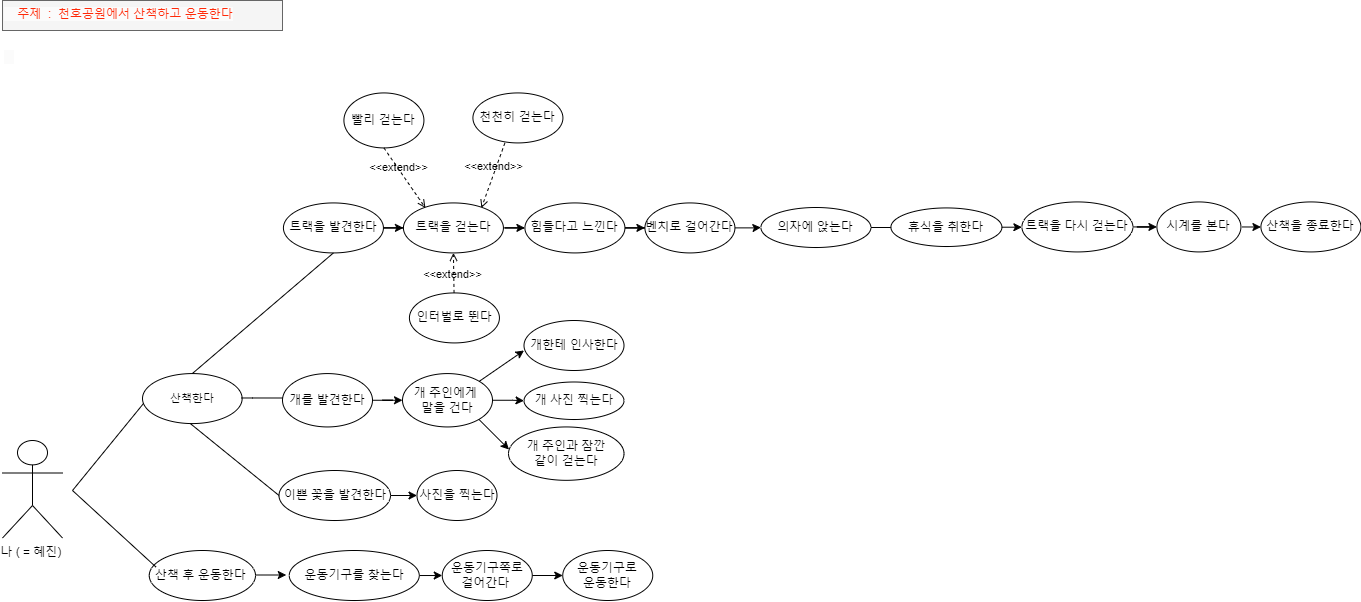

The diagram above was exported from draw.io. Its source (the exported page's mxGraphModel, read from the mxfile embedded in the PNG):
<mxGraphModel dx="1975" dy="-81" grid="1" gridSize="10" guides="1" tooltips="1" connect="1" arrows="1" fold="1" page="1" pageScale="1" pageWidth="827" pageHeight="1169" math="0" shadow="0">
  <root>
    <mxCell id="0" />
    <mxCell id="1" parent="0" />
    <mxCell id="7XqZdIhTyuAvpvpUgryh-1" value="나 ( = 혜진)&amp;nbsp;" style="shape=umlActor;verticalLabelPosition=bottom;verticalAlign=top;html=1;" vertex="1" parent="1">
      <mxGeometry x="10" y="2260" width="60" height="97.5" as="geometry" />
    </mxCell>
    <mxCell id="7XqZdIhTyuAvpvpUgryh-2" value="&lt;font style=&quot;font-size: 11px;&quot;&gt;산책한다&lt;br&gt;&lt;/font&gt;" style="ellipse;whiteSpace=wrap;html=1;" vertex="1" parent="1">
      <mxGeometry x="150" y="2193.07" width="99.63" height="50" as="geometry" />
    </mxCell>
    <mxCell id="7XqZdIhTyuAvpvpUgryh-3" value="" style="edgeStyle=orthogonalEdgeStyle;rounded=0;orthogonalLoop=1;jettySize=auto;html=1;" edge="1" parent="1" source="7XqZdIhTyuAvpvpUgryh-4" target="7XqZdIhTyuAvpvpUgryh-27">
      <mxGeometry relative="1" as="geometry" />
    </mxCell>
    <mxCell id="7XqZdIhTyuAvpvpUgryh-4" value="트랙을 걷는다" style="ellipse;whiteSpace=wrap;html=1;" vertex="1" parent="1">
      <mxGeometry x="410.92" y="2022.43" width="100" height="50" as="geometry" />
    </mxCell>
    <mxCell id="7XqZdIhTyuAvpvpUgryh-5" value="" style="edgeStyle=orthogonalEdgeStyle;rounded=0;orthogonalLoop=1;jettySize=auto;html=1;" edge="1" parent="1" source="7XqZdIhTyuAvpvpUgryh-6" target="7XqZdIhTyuAvpvpUgryh-4">
      <mxGeometry relative="1" as="geometry" />
    </mxCell>
    <mxCell id="7XqZdIhTyuAvpvpUgryh-6" value="트랙을 발견한다" style="ellipse;whiteSpace=wrap;html=1;" vertex="1" parent="1">
      <mxGeometry x="290.92" y="2022.43" width="100" height="50" as="geometry" />
    </mxCell>
    <mxCell id="7XqZdIhTyuAvpvpUgryh-7" value="빨리 걷는다" style="ellipse;whiteSpace=wrap;html=1;" vertex="1" parent="1">
      <mxGeometry x="351.42" y="1912.43" width="80" height="55" as="geometry" />
    </mxCell>
    <mxCell id="7XqZdIhTyuAvpvpUgryh-8" value="천천히 걷는다" style="ellipse;whiteSpace=wrap;html=1;" vertex="1" parent="1">
      <mxGeometry x="480.42" y="1912.43" width="90" height="50" as="geometry" />
    </mxCell>
    <mxCell id="7XqZdIhTyuAvpvpUgryh-9" value="&amp;lt;&amp;lt;extend&amp;gt;&amp;gt;" style="html=1;verticalAlign=bottom;labelBackgroundColor=none;endArrow=open;endFill=0;dashed=1;rounded=0;exitX=0.5;exitY=1;exitDx=0;exitDy=0;" edge="1" parent="1" source="7XqZdIhTyuAvpvpUgryh-7">
      <mxGeometry x="-0.1289" y="-4" width="160" relative="1" as="geometry">
        <mxPoint x="399.8400000000001" y="1962.4250000000002" as="sourcePoint" />
        <mxPoint x="432.92" y="2027.43" as="targetPoint" />
        <mxPoint as="offset" />
      </mxGeometry>
    </mxCell>
    <mxCell id="7XqZdIhTyuAvpvpUgryh-10" value="&amp;lt;&amp;lt;extend&amp;gt;&amp;gt;" style="html=1;verticalAlign=bottom;labelBackgroundColor=none;endArrow=open;endFill=0;dashed=1;rounded=0;entryX=0.78;entryY=0.06;entryDx=0;entryDy=0;entryPerimeter=0;" edge="1" parent="1">
      <mxGeometry width="160" relative="1" as="geometry">
        <mxPoint x="512.4200000000001" y="1962.43" as="sourcePoint" />
        <mxPoint x="488.92" y="2027.43" as="targetPoint" />
      </mxGeometry>
    </mxCell>
    <mxCell id="7XqZdIhTyuAvpvpUgryh-11" value="" style="edgeStyle=orthogonalEdgeStyle;rounded=0;orthogonalLoop=1;jettySize=auto;html=1;" edge="1" parent="1" source="7XqZdIhTyuAvpvpUgryh-12" target="7XqZdIhTyuAvpvpUgryh-14">
      <mxGeometry relative="1" as="geometry" />
    </mxCell>
    <mxCell id="7XqZdIhTyuAvpvpUgryh-12" value="벤치로 걸어간다" style="ellipse;whiteSpace=wrap;html=1;" vertex="1" parent="1">
      <mxGeometry x="652.4200000000001" y="2022.43" width="90" height="50" as="geometry" />
    </mxCell>
    <mxCell id="7XqZdIhTyuAvpvpUgryh-57" value="" style="edgeStyle=orthogonalEdgeStyle;rounded=0;orthogonalLoop=1;jettySize=auto;html=1;" edge="1" parent="1" source="7XqZdIhTyuAvpvpUgryh-14" target="7XqZdIhTyuAvpvpUgryh-35">
      <mxGeometry relative="1" as="geometry" />
    </mxCell>
    <mxCell id="7XqZdIhTyuAvpvpUgryh-14" value="의자에 앉는다" style="ellipse;whiteSpace=wrap;html=1;" vertex="1" parent="1">
      <mxGeometry x="768.42" y="2027" width="110" height="40" as="geometry" />
    </mxCell>
    <mxCell id="7XqZdIhTyuAvpvpUgryh-15" value="" style="edgeStyle=orthogonalEdgeStyle;rounded=0;orthogonalLoop=1;jettySize=auto;html=1;" edge="1" parent="1" source="7XqZdIhTyuAvpvpUgryh-16" target="7XqZdIhTyuAvpvpUgryh-33">
      <mxGeometry relative="1" as="geometry" />
    </mxCell>
    <mxCell id="7XqZdIhTyuAvpvpUgryh-16" value="운동기구쪽로&lt;br&gt;걸어간다&amp;nbsp;" style="ellipse;whiteSpace=wrap;html=1;" vertex="1" parent="1">
      <mxGeometry x="449.75" y="2370" width="90" height="50" as="geometry" />
    </mxCell>
    <mxCell id="7XqZdIhTyuAvpvpUgryh-17" value="" style="edgeStyle=orthogonalEdgeStyle;rounded=0;orthogonalLoop=1;jettySize=auto;html=1;" edge="1" parent="1" source="7XqZdIhTyuAvpvpUgryh-18" target="7XqZdIhTyuAvpvpUgryh-19">
      <mxGeometry relative="1" as="geometry" />
    </mxCell>
    <mxCell id="7XqZdIhTyuAvpvpUgryh-18" value="이쁜 꽃을 발견한다" style="ellipse;whiteSpace=wrap;html=1;" vertex="1" parent="1">
      <mxGeometry x="286.5" y="2290" width="111.5" height="50" as="geometry" />
    </mxCell>
    <mxCell id="7XqZdIhTyuAvpvpUgryh-19" value="사진을 찍는다" style="ellipse;whiteSpace=wrap;html=1;" vertex="1" parent="1">
      <mxGeometry x="424.5" y="2290" width="80" height="50" as="geometry" />
    </mxCell>
    <mxCell id="7XqZdIhTyuAvpvpUgryh-20" style="edgeStyle=orthogonalEdgeStyle;rounded=0;orthogonalLoop=1;jettySize=auto;html=1;exitX=0.5;exitY=1;exitDx=0;exitDy=0;" edge="1" parent="1" source="7XqZdIhTyuAvpvpUgryh-4" target="7XqZdIhTyuAvpvpUgryh-4">
      <mxGeometry relative="1" as="geometry" />
    </mxCell>
    <mxCell id="7XqZdIhTyuAvpvpUgryh-21" value="" style="edgeStyle=orthogonalEdgeStyle;rounded=0;orthogonalLoop=1;jettySize=auto;html=1;" edge="1" parent="1" source="7XqZdIhTyuAvpvpUgryh-22" target="7XqZdIhTyuAvpvpUgryh-24">
      <mxGeometry relative="1" as="geometry" />
    </mxCell>
    <mxCell id="7XqZdIhTyuAvpvpUgryh-22" value="트랙을 다시 걷는다" style="ellipse;whiteSpace=wrap;html=1;" vertex="1" parent="1">
      <mxGeometry x="1029.4199999999998" y="2021.43" width="111" height="50" as="geometry" />
    </mxCell>
    <mxCell id="7XqZdIhTyuAvpvpUgryh-23" value="" style="edgeStyle=orthogonalEdgeStyle;rounded=0;orthogonalLoop=1;jettySize=auto;html=1;" edge="1" parent="1">
      <mxGeometry relative="1" as="geometry">
        <mxPoint x="1249.4199600475433" y="2046.464482758621" as="sourcePoint" />
        <mxPoint x="1268.4199999999998" y="2046.43" as="targetPoint" />
      </mxGeometry>
    </mxCell>
    <mxCell id="7XqZdIhTyuAvpvpUgryh-24" value="시계를 본다" style="ellipse;whiteSpace=wrap;html=1;" vertex="1" parent="1">
      <mxGeometry x="1164.4199999999998" y="2021.43" width="84" height="50" as="geometry" />
    </mxCell>
    <mxCell id="7XqZdIhTyuAvpvpUgryh-25" value="산책을 종료한다" style="ellipse;whiteSpace=wrap;html=1;" vertex="1" parent="1">
      <mxGeometry x="1268.4199999999998" y="2021.43" width="100" height="50" as="geometry" />
    </mxCell>
    <mxCell id="7XqZdIhTyuAvpvpUgryh-26" value="" style="edgeStyle=orthogonalEdgeStyle;rounded=0;orthogonalLoop=1;jettySize=auto;html=1;" edge="1" parent="1" source="7XqZdIhTyuAvpvpUgryh-27" target="7XqZdIhTyuAvpvpUgryh-12">
      <mxGeometry relative="1" as="geometry" />
    </mxCell>
    <mxCell id="7XqZdIhTyuAvpvpUgryh-27" value="힘들다고 느낀다" style="ellipse;whiteSpace=wrap;html=1;" vertex="1" parent="1">
      <mxGeometry x="532.4200000000001" y="2022.43" width="100" height="50" as="geometry" />
    </mxCell>
    <mxCell id="7XqZdIhTyuAvpvpUgryh-28" value="" style="edgeStyle=orthogonalEdgeStyle;rounded=0;orthogonalLoop=1;jettySize=auto;html=1;" edge="1" parent="1">
      <mxGeometry relative="1" as="geometry">
        <mxPoint x="419.74993816881715" y="2395.0344827586205" as="sourcePoint" />
        <mxPoint x="449.75" y="2395" as="targetPoint" />
      </mxGeometry>
    </mxCell>
    <mxCell id="7XqZdIhTyuAvpvpUgryh-29" value="운동기구를 찾는다" style="ellipse;whiteSpace=wrap;html=1;" vertex="1" parent="1">
      <mxGeometry x="296.75" y="2370" width="130" height="50" as="geometry" />
    </mxCell>
    <mxCell id="7XqZdIhTyuAvpvpUgryh-30" value="" style="edgeStyle=orthogonalEdgeStyle;rounded=0;orthogonalLoop=1;jettySize=auto;html=1;" edge="1" parent="1">
      <mxGeometry relative="1" as="geometry">
        <mxPoint x="263.7499619500413" y="2394.5044827586207" as="sourcePoint" />
        <mxPoint x="293.75006183118285" y="2394.5044827586207" as="targetPoint" />
      </mxGeometry>
    </mxCell>
    <mxCell id="7XqZdIhTyuAvpvpUgryh-31" value="산책 후 운동한다&amp;nbsp;" style="ellipse;whiteSpace=wrap;html=1;" vertex="1" parent="1">
      <mxGeometry x="156.75" y="2370" width="106.25" height="50" as="geometry" />
    </mxCell>
    <mxCell id="7XqZdIhTyuAvpvpUgryh-32" value="&lt;span style=&quot;color: rgb(255, 41, 8); font-family: Helvetica; font-size: 12px; font-style: normal; font-variant-ligatures: normal; font-variant-caps: normal; font-weight: 400; letter-spacing: normal; orphans: 2; text-align: left; text-indent: 0px; text-transform: none; widows: 2; word-spacing: 0px; -webkit-text-stroke-width: 0px; background-color: rgb(251, 251, 251); text-decoration-thickness: initial; text-decoration-style: initial; text-decoration-color: initial; float: none; display: inline !important;&quot;&gt;&amp;nbsp; &amp;nbsp; 주제&amp;nbsp; :&amp;nbsp; 천호공원에서 산책하고 운동한다&lt;br&gt;&lt;br&gt;&lt;br&gt;&amp;nbsp; &amp;nbsp;&lt;br&gt;&lt;/span&gt;" style="text;whiteSpace=wrap;html=1;fillColor=#f5f5f5;fontColor=#333333;strokeColor=#666666;" vertex="1" parent="1">
      <mxGeometry x="10" y="1820" width="280" height="30" as="geometry" />
    </mxCell>
    <mxCell id="7XqZdIhTyuAvpvpUgryh-33" value="운동기구로&lt;br&gt;운동한다" style="ellipse;whiteSpace=wrap;html=1;" vertex="1" parent="1">
      <mxGeometry x="570.25" y="2370" width="90" height="50" as="geometry" />
    </mxCell>
    <mxCell id="7XqZdIhTyuAvpvpUgryh-34" value="" style="edgeStyle=orthogonalEdgeStyle;rounded=0;orthogonalLoop=1;jettySize=auto;html=1;" edge="1" parent="1" source="7XqZdIhTyuAvpvpUgryh-35" target="7XqZdIhTyuAvpvpUgryh-22">
      <mxGeometry relative="1" as="geometry" />
    </mxCell>
    <mxCell id="7XqZdIhTyuAvpvpUgryh-35" value="휴식을 취한다" style="ellipse;whiteSpace=wrap;html=1;" vertex="1" parent="1">
      <mxGeometry x="898.42" y="2027.43" width="111" height="38.57" as="geometry" />
    </mxCell>
    <mxCell id="7XqZdIhTyuAvpvpUgryh-36" value="" style="edgeStyle=orthogonalEdgeStyle;rounded=0;orthogonalLoop=1;jettySize=auto;html=1;" edge="1" parent="1" source="7XqZdIhTyuAvpvpUgryh-37" target="7XqZdIhTyuAvpvpUgryh-39">
      <mxGeometry relative="1" as="geometry" />
    </mxCell>
    <mxCell id="7XqZdIhTyuAvpvpUgryh-37" value="개를 발견한다" style="ellipse;whiteSpace=wrap;html=1;" vertex="1" parent="1">
      <mxGeometry x="290" y="2193.07" width="90" height="53.37" as="geometry" />
    </mxCell>
    <mxCell id="7XqZdIhTyuAvpvpUgryh-38" value="" style="edgeStyle=orthogonalEdgeStyle;rounded=0;orthogonalLoop=1;jettySize=auto;html=1;" edge="1" parent="1" source="7XqZdIhTyuAvpvpUgryh-39" target="7XqZdIhTyuAvpvpUgryh-41">
      <mxGeometry relative="1" as="geometry" />
    </mxCell>
    <mxCell id="7XqZdIhTyuAvpvpUgryh-39" value="개 주인에게&amp;nbsp;&lt;br&gt;말을 건다" style="ellipse;whiteSpace=wrap;html=1;" vertex="1" parent="1">
      <mxGeometry x="410" y="2193.07" width="90" height="53.37" as="geometry" />
    </mxCell>
    <mxCell id="7XqZdIhTyuAvpvpUgryh-40" value="개한테 인사한다" style="ellipse;whiteSpace=wrap;html=1;" vertex="1" parent="1">
      <mxGeometry x="531.5" y="2140" width="100" height="50" as="geometry" />
    </mxCell>
    <mxCell id="7XqZdIhTyuAvpvpUgryh-41" value="개 사진 찍는다" style="ellipse;whiteSpace=wrap;html=1;" vertex="1" parent="1">
      <mxGeometry x="531.5" y="2201.5" width="100" height="37.5" as="geometry" />
    </mxCell>
    <mxCell id="7XqZdIhTyuAvpvpUgryh-42" value="개 주인과 잠깐 &lt;br&gt;같이 걷는다" style="ellipse;whiteSpace=wrap;html=1;" vertex="1" parent="1">
      <mxGeometry x="516" y="2246.44" width="115.5" height="53.37" as="geometry" />
    </mxCell>
    <mxCell id="7XqZdIhTyuAvpvpUgryh-43" value="" style="endArrow=classic;html=1;rounded=0;exitX=1;exitY=0;exitDx=0;exitDy=0;" edge="1" parent="1" source="7XqZdIhTyuAvpvpUgryh-39">
      <mxGeometry width="50" height="50" relative="1" as="geometry">
        <mxPoint x="481.5" y="2220" as="sourcePoint" />
        <mxPoint x="531.5" y="2170" as="targetPoint" />
      </mxGeometry>
    </mxCell>
    <mxCell id="7XqZdIhTyuAvpvpUgryh-44" value="" style="endArrow=classic;html=1;rounded=0;" edge="1" parent="1">
      <mxGeometry width="50" height="50" relative="1" as="geometry">
        <mxPoint x="486.5" y="2239" as="sourcePoint" />
        <mxPoint x="516.5" y="2269" as="targetPoint" />
      </mxGeometry>
    </mxCell>
    <mxCell id="7XqZdIhTyuAvpvpUgryh-45" value="인터벌로 뛴다" style="ellipse;whiteSpace=wrap;html=1;" vertex="1" parent="1">
      <mxGeometry x="416.92" y="2112.43" width="90" height="50" as="geometry" />
    </mxCell>
    <mxCell id="7XqZdIhTyuAvpvpUgryh-46" value="&amp;lt;&amp;lt;extend&amp;gt;&amp;gt;" style="html=1;verticalAlign=bottom;labelBackgroundColor=none;endArrow=open;endFill=0;dashed=1;rounded=0;entryX=0.5;entryY=1;entryDx=0;entryDy=0;" edge="1" parent="1" source="7XqZdIhTyuAvpvpUgryh-45" target="7XqZdIhTyuAvpvpUgryh-4">
      <mxGeometry x="-0.4991" y="1" width="160" relative="1" as="geometry">
        <mxPoint x="508.37999999999954" y="1985.5" as="sourcePoint" />
        <mxPoint x="479" y="2060" as="targetPoint" />
        <mxPoint y="1" as="offset" />
      </mxGeometry>
    </mxCell>
    <mxCell id="7XqZdIhTyuAvpvpUgryh-47" value="" style="endArrow=none;html=1;rounded=0;entryX=0.5;entryY=1;entryDx=0;entryDy=0;exitX=0.5;exitY=0;exitDx=0;exitDy=0;" edge="1" parent="1" source="7XqZdIhTyuAvpvpUgryh-2" target="7XqZdIhTyuAvpvpUgryh-6">
      <mxGeometry width="50" height="50" relative="1" as="geometry">
        <mxPoint x="218.57432000000009" y="2206.5" as="sourcePoint" />
        <mxPoint x="302.42" y="2062.43" as="targetPoint" />
      </mxGeometry>
    </mxCell>
    <mxCell id="7XqZdIhTyuAvpvpUgryh-48" value="" style="endArrow=none;html=1;rounded=0;entryX=0;entryY=0.491;entryDx=0;entryDy=0;entryPerimeter=0;" edge="1" parent="1">
      <mxGeometry width="50" height="50" relative="1" as="geometry">
        <mxPoint x="249" y="2217.48" as="sourcePoint" />
        <mxPoint x="290" y="2217.5046700000003" as="targetPoint" />
        <Array as="points">
          <mxPoint x="260" y="2217.48" />
        </Array>
      </mxGeometry>
    </mxCell>
    <mxCell id="7XqZdIhTyuAvpvpUgryh-49" value="" style="endArrow=none;html=1;rounded=0;entryX=0;entryY=0.5;entryDx=0;entryDy=0;exitX=0.5;exitY=1;exitDx=0;exitDy=0;" edge="1" parent="1" target="7XqZdIhTyuAvpvpUgryh-18">
      <mxGeometry width="50" height="50" relative="1" as="geometry">
        <mxPoint x="197.81500000000005" y="2243.07" as="sourcePoint" />
        <mxPoint x="288" y="2353.82" as="targetPoint" />
      </mxGeometry>
    </mxCell>
    <mxCell id="7XqZdIhTyuAvpvpUgryh-50" value="" style="endArrow=none;html=1;rounded=0;" edge="1" parent="1">
      <mxGeometry width="50" height="50" relative="1" as="geometry">
        <mxPoint x="80" y="2310" as="sourcePoint" />
        <mxPoint x="151" y="2223" as="targetPoint" />
      </mxGeometry>
    </mxCell>
    <mxCell id="7XqZdIhTyuAvpvpUgryh-51" value="" style="endArrow=none;html=1;rounded=0;entryX=0.064;entryY=0.332;entryDx=0;entryDy=0;entryPerimeter=0;" edge="1" parent="1" target="7XqZdIhTyuAvpvpUgryh-31">
      <mxGeometry width="50" height="50" relative="1" as="geometry">
        <mxPoint x="80" y="2310" as="sourcePoint" />
        <mxPoint x="160" y="2380" as="targetPoint" />
      </mxGeometry>
    </mxCell>
  </root>
</mxGraphModel>